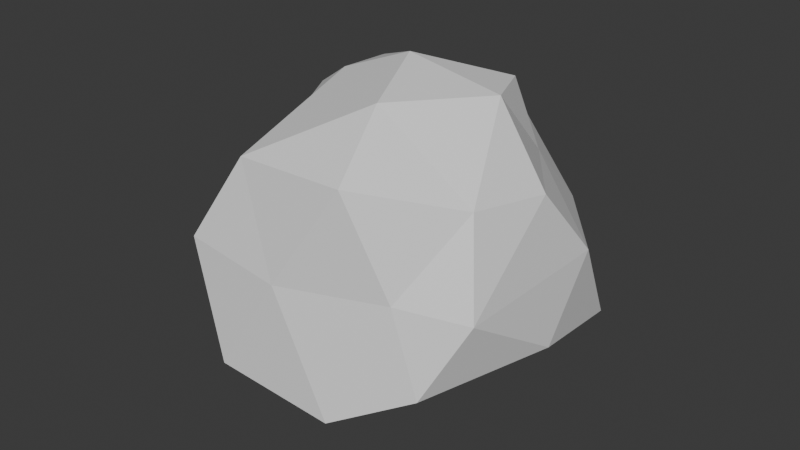 # Source: Snowball_3_.blend  (saved by Blender 5.0.118; exported with 4.5.12 LTS)
import bpy
from mathutils import Matrix  # noqa: F401  (used for matrix-valued properties, if any)

bpy.ops.wm.read_factory_settings(use_empty=True)
scene = bpy.context.scene
scene.name = 'Scene'

# ---- collections
col_collection = bpy.data.collections.new('Collection'); scene.collection.children.link(col_collection)

# ---- materials (node trees are filled in below, after node groups)
mat_snowball_001 = bpy.data.materials.new('Snowball.001')
mat_snowball_001.alpha_threshold = 0.0
mat_snowball_001.use_backface_culling_lightprobe_volume = False
mat_snowball_001.roughness = 0.5
mat_snowball_001.line_color = (0.0, 0.0, 0.0, 1.0)

# ---- material node trees
mat_snowball_001.use_nodes = True; mat_snowball_001.node_tree.nodes.clear()
_N = mat_snowball_001.node_tree.nodes; _L = mat_snowball_001.node_tree.links
n0 = _N.new('ShaderNodeOutputMaterial'); n0.name = 'Material Output'; n0.location = (200, 100)
n1 = _N.new('ShaderNodeBsdfPrincipled'); n1.name = 'Principled BSDF'; n1.location = (-200, 100)
_L.new(n1.outputs[0], n0.inputs[0])
n0.is_active_output = True

# ---- world
world_world = bpy.data.worlds.new('World'); scene.world = world_world
world_world.use_nodes = True; world_world.node_tree.nodes.clear()
_N = world_world.node_tree.nodes; _L = world_world.node_tree.links
n0 = _N.new('ShaderNodeOutputWorld'); n0.name = 'World Output'; n0.location = (200, 100)
n1 = _N.new('ShaderNodeBackground'); n1.name = 'Background'; n1.location = (-200, 100)
n1.inputs[0].default_value = (0.05088, 0.05088, 0.05088, 1.0)
_L.new(n1.outputs[0], n0.inputs[0])
n0.is_active_output = True
world_world.color = (0.05088, 0.05088, 0.05088)
world_world.sun_shadow_jitter_overblur = 0.0

# ---- meshes
me_icosphere_001 = bpy.data.meshes.new('Icosphere.001')
me_icosphere_001.from_pydata([(-0.005346, 0.006186, -0.05398), (0.03717, -0.04105, -0.02101), (-0.0201, -0.05503, -0.02627), (-0.05319, -0.0004556, -0.02406), (-0.0201, 0.05714, -0.02627), (0.04583, 0.03572, -0.02627), (0.01475, -0.04424, 0.03323), (0.01122, 0.04277, 0.02613), (0.04512, 0.001342, 0.0247), (0.0004605, 0.0004247, 0.05382), (-0.01258, -0.03175, -0.0526), (0.01719, -0.01746, -0.04167), (0.01545, -0.05228, -0.03145), (0.04992, 0.0001466, -0.01963), (0.008313, 0.01468, -0.04886), (-0.03654, 0.001058, -0.05287), (-0.04143, -0.02768, -0.027), (-0.01393, 0.03427, -0.04066), (-0.04726, 0.03402, -0.03145), (0.01545, 0.0544, -0.03145), (0.04613, -0.02993, -0.0003161), (0.04972, 0.01782, 0.003217), (-0.003172, -0.05129, 0.003094), (0.02831, -0.04073, 0.003763), (-0.04881, -0.02145, 0.00453), (-0.03182, -0.05209, 0.008246), (-0.03401, 0.04273, 0.003217), (-0.05694, 0.0124, 0.002859), (0.02816, 0.04435, 0.003217), (-0.003112, 0.05325, 0.003217), (0.03904, -0.0217, 0.0263), (-0.01884, -0.04484, 0.03292), (-0.04097, 0.009443, 0.03349), (-0.0117, 0.03696, 0.031), (0.02871, 0.0227, 0.02582), (0.009887, -0.02397, 0.04843), (0.02997, 0.001099, 0.04811), (-0.02077, -0.0023, 0.04559), (-0.02241, 0.01636, 0.04409), (0.02223, 0.01897, 0.0468)], [], [(0, 11, 10), (1, 11, 13), (0, 10, 15), (0, 15, 17), (0, 17, 14), (1, 13, 20), (2, 12, 22), (3, 16, 24), (4, 18, 26), (5, 19, 28), (1, 20, 23), (2, 22, 25), (3, 24, 27), (4, 26, 29), (5, 28, 21), (6, 30, 35), (7, 33, 39), (8, 34, 36), (36, 39, 9), (36, 34, 39), (34, 7, 39), (39, 38, 9), (39, 33, 38), (32, 38, 33), (38, 37, 9), (38, 32, 37), (37, 24, 31), (37, 35, 9), (37, 31, 35), (31, 6, 35), (35, 36, 9), (35, 30, 36), (30, 8, 36), (21, 34, 8), (21, 28, 34), (28, 7, 34), (29, 33, 7), (29, 26, 33), (27, 24, 32), (25, 22, 31), (22, 6, 31), (23, 30, 6), (23, 20, 30), (20, 8, 30), (28, 29, 7), (28, 19, 29), (19, 4, 29), (26, 18, 27), (18, 3, 27), (24, 16, 25), (16, 2, 25), (22, 23, 6), (22, 12, 23), (12, 1, 23), (20, 21, 8), (20, 13, 21), (13, 5, 21), (14, 19, 5), (14, 17, 19), (17, 4, 19), (17, 18, 4), (17, 15, 18), (15, 3, 18), (15, 16, 3), (15, 10, 16), (10, 2, 16), (13, 14, 5), (13, 11, 14), (11, 0, 14), (10, 12, 2), (10, 11, 12), (11, 1, 12), (33, 26, 32), (26, 27, 32), (32, 24, 37), (24, 25, 31)])
_uv = me_icosphere_001.uv_layers.new(name='UVMap')
_uv.uv.foreach_set('vector', [0.1818, 0.0, 0.2273, 0.07873, 0.1364, 0.07873, 0.2727, 0.1575, 0.3182, 0.07873, 0.3636, 0.1575, 0.9091, 0.0, 0.9545, 0.07873, 0.8636, 0.07873, 0.7273, 0.0, 0.7727, 0.07873, 0.6818, 0.07873, 0.5455, 0.0, 0.5909, 0.07873, 0.5, 0.07873, 0.2727, 0.1575, 0.3636, 0.1575, 0.3182, 0.2362, 0.09091, 0.1575, 0.1818, 0.1575, 0.1364, 0.2362, 0.8182, 0.1575, 0.9091, 0.1575, 0.8636, 0.2362, 0.6364, 0.1575, 0.7273, 0.1575, 0.6818, 0.2362, 0.4545, 0.1575, 0.5455, 0.1575, 0.5, 0.2362, 0.2727, 0.1575, 0.3182, 0.2362, 0.2273, 0.2362, 0.09091, 0.1575, 0.1364, 0.2362, 0.04546, 0.2362, 0.8182, 0.1575, 0.8636, 0.2362, 0.7727, 0.2362, 0.6364, 0.1575, 0.6818, 0.2362, 0.5909, 0.2362, 0.4545, 0.1575, 0.5, 0.2362, 0.4091, 0.2362, 0.1818, 0.3149, 0.2727, 0.3149, 0.2273, 0.3937, 0.5455, 0.3149, 0.6364, 0.3149, 0.5909, 0.3937, 0.3636, 0.3149, 0.4545, 0.3149, 0.4091, 0.3937, 0.4091, 0.3937, 0.5, 0.3937, 0.4545, 0.4724, 0.4091, 0.3937, 0.4545, 0.3149, 0.5, 0.3937, 0.4545, 0.3149, 0.5455, 0.3149, 0.5, 0.3937, 0.5909, 0.3937, 0.6818, 0.3937, 0.6364, 0.4724, 0.5909, 0.3937, 0.6364, 0.3149, 0.6818, 0.3937, 0.8182, 0.3149, 0.6818, 0.3937, 0.6364, 0.3149, 0.7727, 0.3937, 0.8636, 0.3937, 0.8182, 0.4724, 0.7727, 0.3937, 0.8182, 0.3149, 0.8636, 0.3937, 0.8636, 0.3937, 0.8636, 0.2362, 0.09091, 0.3149, 0.04546, 0.3937, 0.1364, 0.3937, 0.09091, 0.4724, 0.04546, 0.3937, 0.09091, 0.3149, 0.1364, 0.3937, 0.09091, 0.3149, 0.1818, 0.3149, 0.1364, 0.3937, 0.2273, 0.3937, 0.3182, 0.3937, 0.2727, 0.4724, 0.2273, 0.3937, 0.2727, 0.3149, 0.3182, 0.3937, 0.2727, 0.3149, 0.3636, 0.3149, 0.3182, 0.3937, 0.4091, 0.2362, 0.4545, 0.3149, 0.3636, 0.3149, 0.4091, 0.2362, 0.5, 0.2362, 0.4545, 0.3149, 0.5, 0.2362, 0.5455, 0.3149, 0.4545, 0.3149, 0.5909, 0.2362, 0.6364, 0.3149, 0.5455, 0.3149, 0.5909, 0.2362, 0.6818, 0.2362, 0.6364, 0.3149, 0.7727, 0.2362, 0.8636, 0.2362, 0.8182, 0.3149, 0.04546, 0.2362, 0.1364, 0.2362, 0.09091, 0.3149, 0.1364, 0.2362, 0.1818, 0.3149, 0.09091, 0.3149, 0.2273, 0.2362, 0.2727, 0.3149, 0.1818, 0.3149, 0.2273, 0.2362, 0.3182, 0.2362, 0.2727, 0.3149, 0.3182, 0.2362, 0.3636, 0.3149, 0.2727, 0.3149, 0.5, 0.2362, 0.5909, 0.2362, 0.5455, 0.3149, 0.5, 0.2362, 0.5455, 0.1575, 0.5909, 0.2362, 0.5455, 0.1575, 0.6364, 0.1575, 0.5909, 0.2362, 0.6818, 0.2362, 0.7273, 0.1575, 0.7727, 0.2362, 0.7273, 0.1575, 0.8182, 0.1575, 0.7727, 0.2362, 0.8636, 0.2362, 0.9091, 0.1575, 0.9545, 0.2362, 0.9091, 0.1575, 1.0, 0.1575, 0.9545, 0.2362, 0.1364, 0.2362, 0.2273, 0.2362, 0.1818, 0.3149, 0.1364, 0.2362, 0.1818, 0.1575, 0.2273, 0.2362, 0.1818, 0.1575, 0.2727, 0.1575, 0.2273, 0.2362, 0.3182, 0.2362, 0.4091, 0.2362, 0.3636, 0.3149, 0.3182, 0.2362, 0.3636, 0.1575, 0.4091, 0.2362, 0.3636, 0.1575, 0.4545, 0.1575, 0.4091, 0.2362, 0.5, 0.07873, 0.5455, 0.1575, 0.4545, 0.1575, 0.5, 0.07873, 0.5909, 0.07873, 0.5455, 0.1575, 0.5909, 0.07873, 0.6364, 0.1575, 0.5455, 0.1575, 0.6818, 0.07873, 0.7273, 0.1575, 0.6364, 0.1575, 0.6818, 0.07873, 0.7727, 0.07873, 0.7273, 0.1575, 0.7727, 0.07873, 0.8182, 0.1575, 0.7273, 0.1575, 0.8636, 0.07873, 0.9091, 0.1575, 0.8182, 0.1575, 0.8636, 0.07873, 0.9545, 0.07873, 0.9091, 0.1575, 0.9545, 0.07873, 1.0, 0.1575, 0.9091, 0.1575, 0.3636, 0.1575, 0.4091, 0.07873, 0.4545, 0.1575, 0.3636, 0.1575, 0.3182, 0.07873, 0.4091, 0.07873, 0.3182, 0.07873, 0.3636, 0.0, 0.4091, 0.07873, 0.1364, 0.07873, 0.1818, 0.1575, 0.09091, 0.1575, 0.1364, 0.07873, 0.2273, 0.07873, 0.1818, 0.1575, 0.2273, 0.07873, 0.2727, 0.1575, 0.1818, 0.1575, 0.6364, 0.3149, 0.6818, 0.2362, 0.8182, 0.3149, 0.6818, 0.2362, 0.7727, 0.2362, 0.8182, 0.3149, 0.8182, 0.3149, 0.8636, 0.2362, 0.8636, 0.3937, 0.8636, 0.2362, 0.04546, 0.2362, 0.09091, 0.3149])
me_icosphere_001.materials.append(mat_snowball_001)
me_icosphere_001.update()

# ---- objects
ob_snowball_001 = bpy.data.objects.new('SnowBall.001', me_icosphere_001)

# ---- transforms, parenting, visibility, modifiers, constraints
ob_snowball_001.location = (0.0, 0.0, 0.0)

# ---- collection membership
col_collection.objects.link(ob_snowball_001)

# ---- scene / render settings (as saved in the file)
scene.frame_start = 1; scene.frame_end = 250; scene.frame_set(1)
scene.render.engine = 'BLENDER_EEVEE_NEXT'
scene.render.bake_bias = 0.0
scene.render.bake_samples = 0
scene.cycles.sampling_pattern = 'TABULATED_SOBOL'
scene.eevee.use_volume_custom_range = False
bpy.context.view_layer.update()

# ---- added for rendering (the .blend has no active camera and no usable light): camera, sun
cam_auto = bpy.data.cameras.new('AutoCamera')
cam_auto.lens = 50.0
cam_auto.sensor_width = 36.0
cam_auto.clip_end = 1000.0
ob_auto_camera = bpy.data.objects.new('AutoCamera', cam_auto)
scene.collection.objects.link(ob_auto_camera)
ob_auto_camera.location = (0.18154, -0.220996, 0.147959)
ob_auto_camera.rotation_euler = (1.09748, -7.21219e-08, 0.694738)
scene.camera = ob_auto_camera
light_auto_sun = bpy.data.lights.new('AutoSun', 'SUN')
light_auto_sun.energy = 3.0
light_auto_sun.angle = 0.0523599
ob_auto_sun = bpy.data.objects.new('AutoSun', light_auto_sun)
scene.collection.objects.link(ob_auto_sun)
ob_auto_sun.rotation_euler = (0.872665, 0.174533, 0.523599)
bpy.context.view_layer.update()

